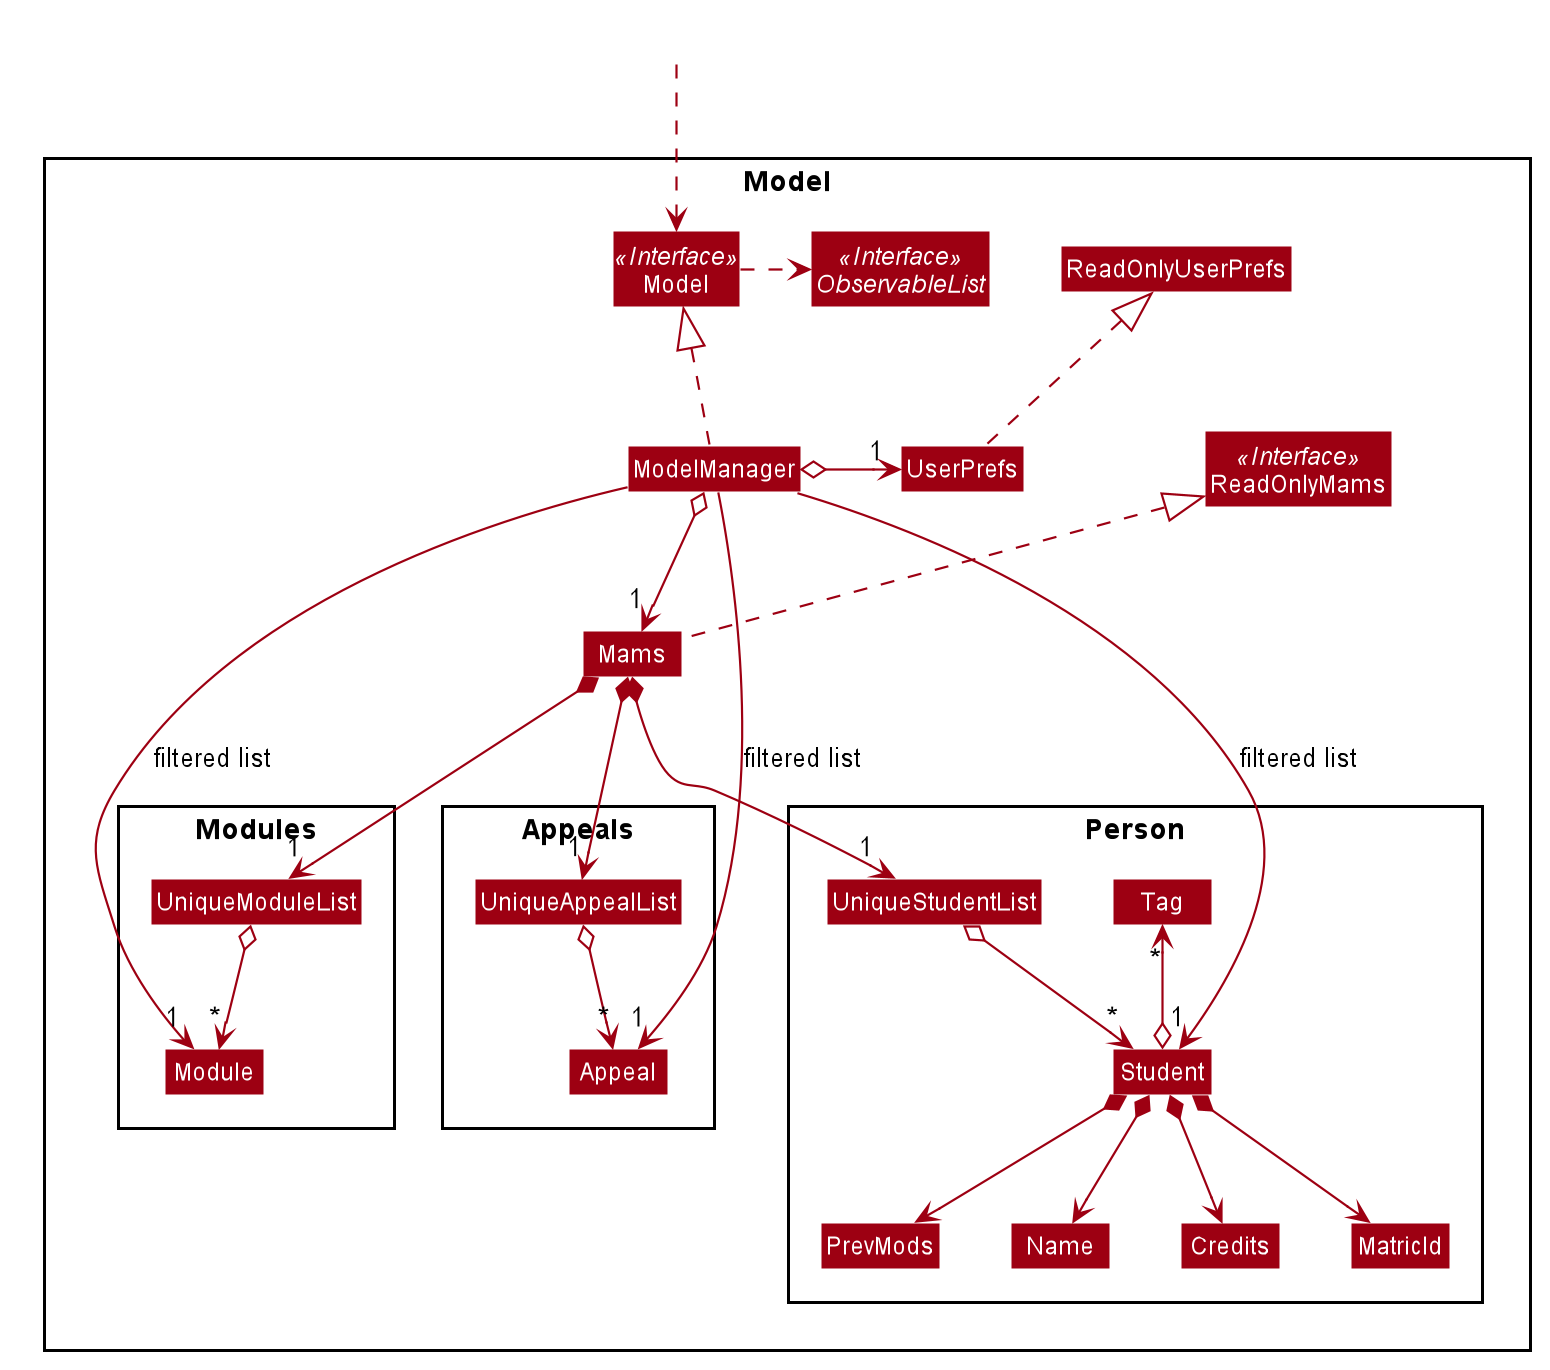

The diagram above was rendered by PlantUML. Its source (embedded in the PNG):
@startuml








skinparam BackgroundColor #FFFFFFF

skinparam Shadowing false

skinparam Class {
    FontColor #FFFFFF
    BorderThickness 1
    BorderColor #FFFFFF
    StereotypeFontColor #FFFFFF
    FontName Arial
}

skinparam Actor {
    BorderColor #000000
    Color #000000
    FontName Arial
}

skinparam Sequence {
    MessageAlign center
    BoxFontSize 15
    BoxPadding 0
    BoxFontColor #FFFFFF
    FontName Arial
}

skinparam Participant {
    FontColor #FFFFFFF
    Padding 20
}

skinparam MinClassWidth 50
skinparam ParticipantPadding 10
skinparam Shadowing false
skinparam DefaultTextAlignment center
skinparam packageStyle Rectangle

hide footbox
hide members
hide circle
skinparam arrowThickness 1.1
skinparam arrowColor #9D0012
skinparam classBackgroundColor #9D0012

Package Model <<Rectangle>>{
Interface ReadOnlyMams <<Interface>>
Interface Model <<Interface>>
Interface ObservableList <<Interface>>
Class Mams
Class ReadOnlyMams
Class Model
Class ModelManager
Class UserPrefs
Class ReadOnlyUserPrefs

Package Person {
Class Student
Class PrevMods
Class Name
Class Credits
Class UniqueStudentList
Class MatricId
Class Tag
}

Package Modules {
Class Module
Class UniqueModuleList
}

Package Appeals {
Class Appeal
Class UniqueAppealList
}

}

Class HiddenOutside #FFFFFF
HiddenOutside ..> Model

Mams .up.|> ReadOnlyMams

ModelManager .up.|> Model
Model .right.> ObservableList
ModelManager o--> "1" Mams
ModelManager o-left-> "1" UserPrefs
UserPrefs .up.|> ReadOnlyUserPrefs

Mams *--> "1" UniqueStudentList
UniqueStudentList o--> "*" Student
Student o-up-> "*" Tag

Student *--> Name
Student *--> Credits
Student *--> PrevMods
Student *--> MatricId

Mams *--> "1" UniqueAppealList
UniqueAppealList o--> "*" Appeal

Mams *--> "1" UniqueModuleList
UniqueModuleList o--> "*" Module


ModelManager -->"1" Student : filtered list
ModelManager -->"1" Module : filtered list
ModelManager -->"1" Appeal : filtered list
@enduml